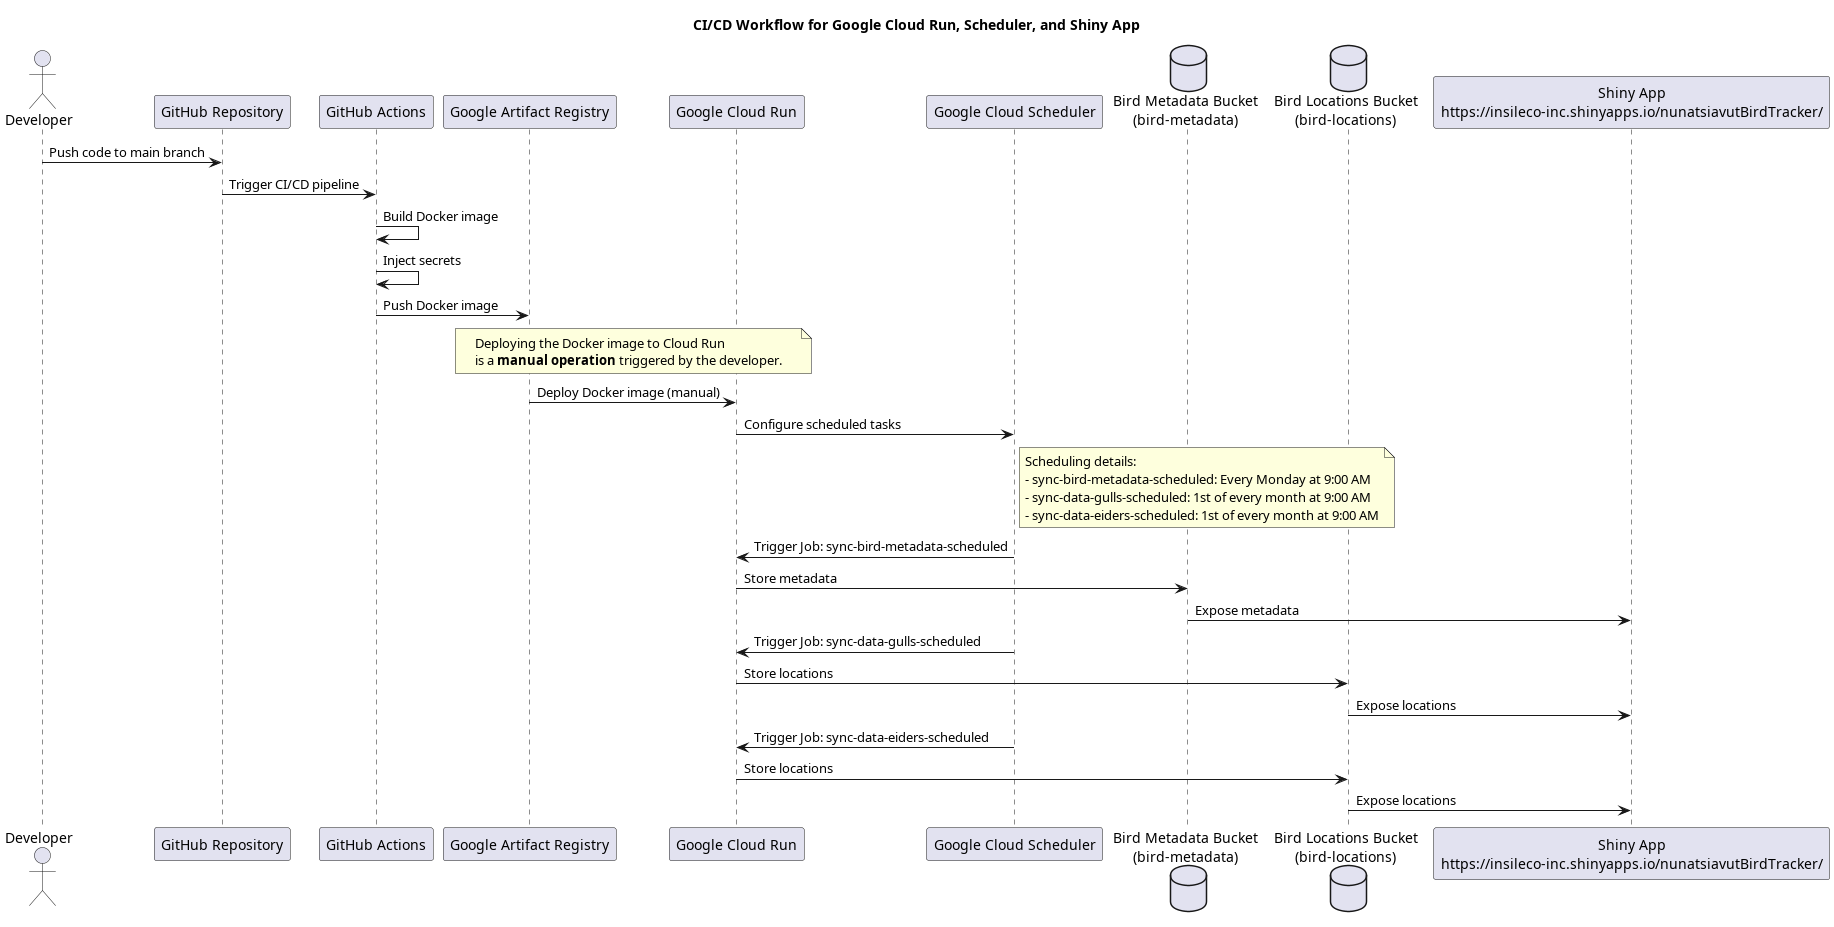

The diagram above was rendered by PlantUML. Its source (embedded in the PNG):
@startuml
title CI/CD Workflow for Google Cloud Run, Scheduler, and Shiny App

actor Developer as Dev
participant "GitHub Repository" as Repo
participant "GitHub Actions" as Actions
participant "Google Artifact Registry" as Artifactory
participant "Google Cloud Run" as CloudRun
participant "Google Cloud Scheduler" as CloudScheduler
database "Bird Metadata Bucket\n(bird-metadata)" as MetadataBucket
database "Bird Locations Bucket\n(bird-locations)" as LocationsBucket
participant "Shiny App\nhttps://insileco-inc.shinyapps.io/nunatsiavutBirdTracker/" as ShinyApp

Dev -> Repo: Push code to main branch
Repo -> Actions: Trigger CI/CD pipeline
Actions -> Actions: Build Docker image
Actions -> Actions: Inject secrets
Actions -> Artifactory: Push Docker image

note over Artifactory, CloudRun
  Deploying the Docker image to Cloud Run
  is a **manual operation** triggered by the developer.
end note

Artifactory -> CloudRun: Deploy Docker image (manual)
CloudRun -> CloudScheduler: Configure scheduled tasks

note right of CloudScheduler
  Scheduling details:
  - sync-bird-metadata-scheduled: Every Monday at 9:00 AM
  - sync-data-gulls-scheduled: 1st of every month at 9:00 AM
  - sync-data-eiders-scheduled: 1st of every month at 9:00 AM
end note

CloudScheduler -> CloudRun: Trigger Job: sync-bird-metadata-scheduled
CloudRun -> MetadataBucket: Store metadata
MetadataBucket -> ShinyApp: Expose metadata

CloudScheduler -> CloudRun: Trigger Job: sync-data-gulls-scheduled
CloudRun -> LocationsBucket: Store locations
LocationsBucket -> ShinyApp: Expose locations

CloudScheduler -> CloudRun: Trigger Job: sync-data-eiders-scheduled
CloudRun -> LocationsBucket: Store locations
LocationsBucket -> ShinyApp: Expose locations

@enduml